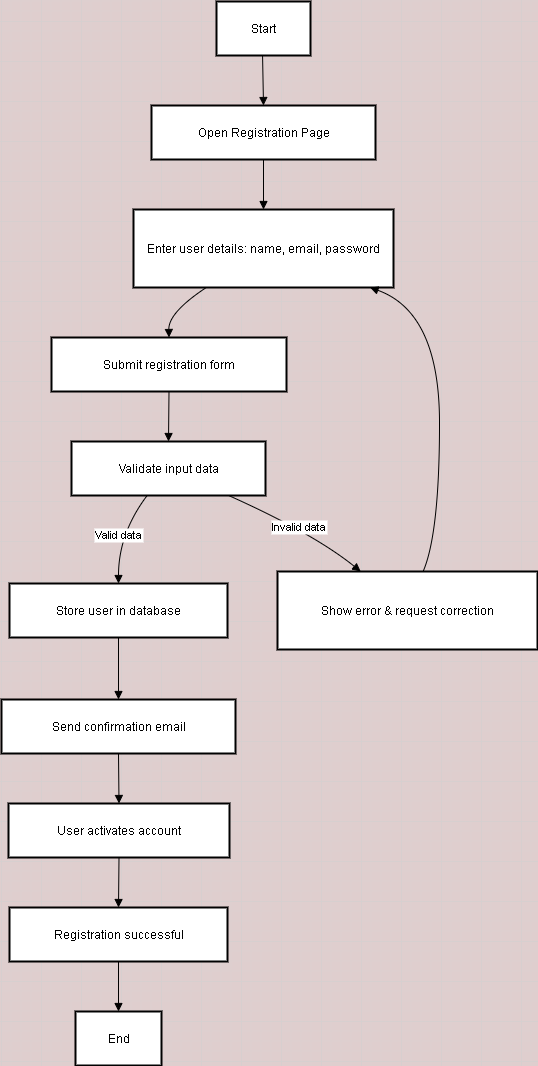

The diagram above was exported from draw.io. Its source (the exported page's mxGraphModel, read from the mxfile embedded in the PNG):
<mxGraphModel dx="674" dy="475" grid="1" gridSize="10" guides="1" tooltips="1" connect="1" arrows="1" fold="1" page="1" pageScale="1" pageWidth="850" pageHeight="1100" background="light-dark(#dfcece, #121212)" math="0" shadow="0">
  <root>
    <mxCell id="5zxfVgnHYUV8o-FKSqKK-0" style="align=left;verticalAlign=top;spacingLeft=4;spacingRight=4;fontFamily=Helvetica;fontSize=12;fontColor=default;fillColor=none;gradientColor=none;" />
    <mxCell id="5zxfVgnHYUV8o-FKSqKK-1" style="align=left;verticalAlign=top;spacingLeft=4;spacingRight=4;fontFamily=Helvetica;fontSize=12;fontColor=default;fillColor=none;gradientColor=none;" parent="5zxfVgnHYUV8o-FKSqKK-0" />
    <mxCell id="8UCiAbMM2m65fdNdjyaB-31" value="Start" style="whiteSpace=wrap;strokeWidth=2;" vertex="1" parent="5zxfVgnHYUV8o-FKSqKK-1">
      <mxGeometry x="335" y="20" width="94" height="54" as="geometry" />
    </mxCell>
    <mxCell id="8UCiAbMM2m65fdNdjyaB-32" value="Open Registration Page" style="whiteSpace=wrap;strokeWidth=2;" vertex="1" parent="5zxfVgnHYUV8o-FKSqKK-1">
      <mxGeometry x="270" y="124" width="224" height="54" as="geometry" />
    </mxCell>
    <mxCell id="8UCiAbMM2m65fdNdjyaB-33" value="Enter user details: name, email, password" style="whiteSpace=wrap;strokeWidth=2;" vertex="1" parent="5zxfVgnHYUV8o-FKSqKK-1">
      <mxGeometry x="252" y="228" width="260" height="78" as="geometry" />
    </mxCell>
    <mxCell id="8UCiAbMM2m65fdNdjyaB-34" value="Submit registration form" style="whiteSpace=wrap;strokeWidth=2;" vertex="1" parent="5zxfVgnHYUV8o-FKSqKK-1">
      <mxGeometry x="170" y="356" width="235" height="54" as="geometry" />
    </mxCell>
    <mxCell id="8UCiAbMM2m65fdNdjyaB-35" value="Validate input data" style="whiteSpace=wrap;strokeWidth=2;" vertex="1" parent="5zxfVgnHYUV8o-FKSqKK-1">
      <mxGeometry x="190" y="460" width="194" height="54" as="geometry" />
    </mxCell>
    <mxCell id="8UCiAbMM2m65fdNdjyaB-36" value="Store user in database" style="whiteSpace=wrap;strokeWidth=2;" vertex="1" parent="5zxfVgnHYUV8o-FKSqKK-1">
      <mxGeometry x="128" y="602" width="218" height="54" as="geometry" />
    </mxCell>
    <mxCell id="8UCiAbMM2m65fdNdjyaB-37" value="Show error &amp; request correction" style="whiteSpace=wrap;strokeWidth=2;" vertex="1" parent="5zxfVgnHYUV8o-FKSqKK-1">
      <mxGeometry x="396" y="590" width="260" height="78" as="geometry" />
    </mxCell>
    <mxCell id="8UCiAbMM2m65fdNdjyaB-38" value="Send confirmation email" style="whiteSpace=wrap;strokeWidth=2;" vertex="1" parent="5zxfVgnHYUV8o-FKSqKK-1">
      <mxGeometry x="120" y="718" width="234" height="54" as="geometry" />
    </mxCell>
    <mxCell id="8UCiAbMM2m65fdNdjyaB-39" value="User activates account" style="whiteSpace=wrap;strokeWidth=2;" vertex="1" parent="5zxfVgnHYUV8o-FKSqKK-1">
      <mxGeometry x="127" y="822" width="221" height="54" as="geometry" />
    </mxCell>
    <mxCell id="8UCiAbMM2m65fdNdjyaB-40" value="Registration successful" style="whiteSpace=wrap;strokeWidth=2;" vertex="1" parent="5zxfVgnHYUV8o-FKSqKK-1">
      <mxGeometry x="128" y="926" width="218" height="54" as="geometry" />
    </mxCell>
    <mxCell id="8UCiAbMM2m65fdNdjyaB-41" value="End" style="whiteSpace=wrap;strokeWidth=2;" vertex="1" parent="5zxfVgnHYUV8o-FKSqKK-1">
      <mxGeometry x="194" y="1030" width="86" height="54" as="geometry" />
    </mxCell>
    <mxCell id="8UCiAbMM2m65fdNdjyaB-42" value="" style="curved=1;startArrow=none;endArrow=block;exitX=0.49;exitY=1;entryX=0.5;entryY=0;rounded=0;" edge="1" parent="5zxfVgnHYUV8o-FKSqKK-1" source="8UCiAbMM2m65fdNdjyaB-31" target="8UCiAbMM2m65fdNdjyaB-32">
      <mxGeometry relative="1" as="geometry">
        <Array as="points" />
      </mxGeometry>
    </mxCell>
    <mxCell id="8UCiAbMM2m65fdNdjyaB-43" value="" style="curved=1;startArrow=none;endArrow=block;exitX=0.5;exitY=1;entryX=0.5;entryY=0;rounded=0;" edge="1" parent="5zxfVgnHYUV8o-FKSqKK-1" source="8UCiAbMM2m65fdNdjyaB-32" target="8UCiAbMM2m65fdNdjyaB-33">
      <mxGeometry relative="1" as="geometry">
        <Array as="points" />
      </mxGeometry>
    </mxCell>
    <mxCell id="8UCiAbMM2m65fdNdjyaB-44" value="" style="curved=1;startArrow=none;endArrow=block;exitX=0.28;exitY=1;entryX=0.5;entryY=0;rounded=0;" edge="1" parent="5zxfVgnHYUV8o-FKSqKK-1" source="8UCiAbMM2m65fdNdjyaB-33" target="8UCiAbMM2m65fdNdjyaB-34">
      <mxGeometry relative="1" as="geometry">
        <Array as="points">
          <mxPoint x="287" y="331" />
        </Array>
      </mxGeometry>
    </mxCell>
    <mxCell id="8UCiAbMM2m65fdNdjyaB-45" value="" style="curved=1;startArrow=none;endArrow=block;exitX=0.5;exitY=1;entryX=0.5;entryY=0;rounded=0;" edge="1" parent="5zxfVgnHYUV8o-FKSqKK-1" source="8UCiAbMM2m65fdNdjyaB-34" target="8UCiAbMM2m65fdNdjyaB-35">
      <mxGeometry relative="1" as="geometry">
        <Array as="points" />
      </mxGeometry>
    </mxCell>
    <mxCell id="8UCiAbMM2m65fdNdjyaB-46" value="Valid data" style="curved=1;startArrow=none;endArrow=block;exitX=0.39;exitY=1;entryX=0.5;entryY=0;rounded=0;" edge="1" parent="5zxfVgnHYUV8o-FKSqKK-1" source="8UCiAbMM2m65fdNdjyaB-35" target="8UCiAbMM2m65fdNdjyaB-36">
      <mxGeometry relative="1" as="geometry">
        <Array as="points">
          <mxPoint x="237" y="552" />
        </Array>
      </mxGeometry>
    </mxCell>
    <mxCell id="8UCiAbMM2m65fdNdjyaB-47" value="Invalid data" style="curved=1;startArrow=none;endArrow=block;exitX=0.81;exitY=1;entryX=0.32;entryY=0;rounded=0;" edge="1" parent="5zxfVgnHYUV8o-FKSqKK-1" source="8UCiAbMM2m65fdNdjyaB-35" target="8UCiAbMM2m65fdNdjyaB-37">
      <mxGeometry relative="1" as="geometry">
        <Array as="points">
          <mxPoint x="432" y="552" />
        </Array>
      </mxGeometry>
    </mxCell>
    <mxCell id="8UCiAbMM2m65fdNdjyaB-48" value="" style="curved=1;startArrow=none;endArrow=block;exitX=0.5;exitY=1;entryX=0.5;entryY=0;rounded=0;" edge="1" parent="5zxfVgnHYUV8o-FKSqKK-1" source="8UCiAbMM2m65fdNdjyaB-36" target="8UCiAbMM2m65fdNdjyaB-38">
      <mxGeometry relative="1" as="geometry">
        <Array as="points" />
      </mxGeometry>
    </mxCell>
    <mxCell id="8UCiAbMM2m65fdNdjyaB-49" value="" style="curved=1;startArrow=none;endArrow=block;exitX=0.5;exitY=1;entryX=0.5;entryY=0;rounded=0;" edge="1" parent="5zxfVgnHYUV8o-FKSqKK-1" source="8UCiAbMM2m65fdNdjyaB-38" target="8UCiAbMM2m65fdNdjyaB-39">
      <mxGeometry relative="1" as="geometry">
        <Array as="points" />
      </mxGeometry>
    </mxCell>
    <mxCell id="8UCiAbMM2m65fdNdjyaB-50" value="" style="curved=1;startArrow=none;endArrow=block;exitX=0.5;exitY=1;entryX=0.5;entryY=0;rounded=0;" edge="1" parent="5zxfVgnHYUV8o-FKSqKK-1" source="8UCiAbMM2m65fdNdjyaB-39" target="8UCiAbMM2m65fdNdjyaB-40">
      <mxGeometry relative="1" as="geometry">
        <Array as="points" />
      </mxGeometry>
    </mxCell>
    <mxCell id="8UCiAbMM2m65fdNdjyaB-51" value="" style="curved=1;startArrow=none;endArrow=block;exitX=0.5;exitY=1;entryX=0.5;entryY=0;rounded=0;" edge="1" parent="5zxfVgnHYUV8o-FKSqKK-1" source="8UCiAbMM2m65fdNdjyaB-40" target="8UCiAbMM2m65fdNdjyaB-41">
      <mxGeometry relative="1" as="geometry">
        <Array as="points" />
      </mxGeometry>
    </mxCell>
    <mxCell id="8UCiAbMM2m65fdNdjyaB-52" value="" style="curved=1;startArrow=none;endArrow=block;exitX=0.56;exitY=0;entryX=0.91;entryY=1;rounded=0;" edge="1" parent="5zxfVgnHYUV8o-FKSqKK-1" source="8UCiAbMM2m65fdNdjyaB-37" target="8UCiAbMM2m65fdNdjyaB-33">
      <mxGeometry relative="1" as="geometry">
        <Array as="points">
          <mxPoint x="558" y="552" />
          <mxPoint x="558" y="331" />
        </Array>
      </mxGeometry>
    </mxCell>
  </root>
</mxGraphModel>